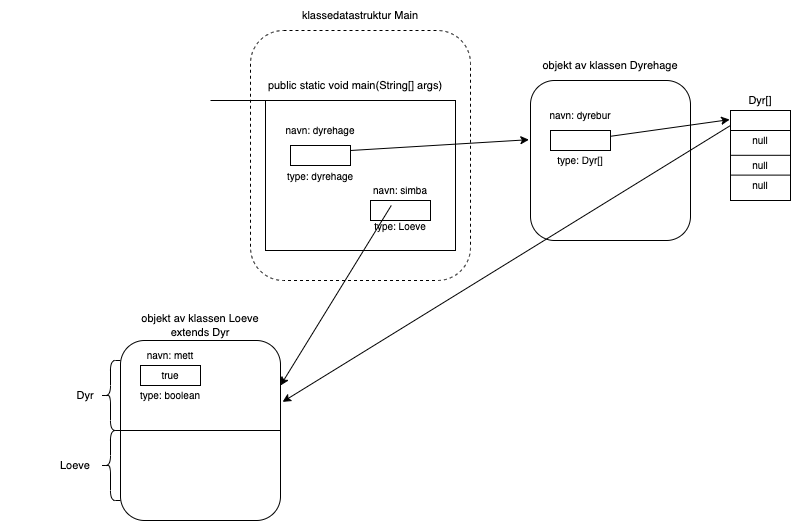

The diagram above was exported from draw.io. Its source (the exported page's mxGraphModel, read from the mxfile embedded in the PNG):
<mxGraphModel dx="1831" dy="638" grid="1" gridSize="10" guides="1" tooltips="1" connect="1" arrows="1" fold="1" page="1" pageScale="1" pageWidth="827" pageHeight="1169" math="0" shadow="0">
  <root>
    <mxCell id="0" />
    <mxCell id="1" parent="0" />
    <mxCell id="hOM92W5EUtOYzkp3QGcO-1" value="" style="rounded=1;whiteSpace=wrap;html=1;dashed=1;" parent="1" vertex="1">
      <mxGeometry x="230" y="190" width="220" height="250" as="geometry" />
    </mxCell>
    <mxCell id="hOM92W5EUtOYzkp3QGcO-3" value="" style="rounded=0;whiteSpace=wrap;html=1;" parent="1" vertex="1">
      <mxGeometry x="245" y="260" width="190" height="150" as="geometry" />
    </mxCell>
    <mxCell id="hOM92W5EUtOYzkp3QGcO-4" value="public static void main(String[] args)" style="text;html=1;strokeColor=none;fillColor=none;align=center;verticalAlign=middle;whiteSpace=wrap;rounded=0;fontSize=11;" parent="1" vertex="1">
      <mxGeometry x="230" y="230" width="210" height="30" as="geometry" />
    </mxCell>
    <mxCell id="hOM92W5EUtOYzkp3QGcO-6" value="klassedatastruktur Main" style="text;html=1;strokeColor=none;fillColor=none;align=center;verticalAlign=middle;whiteSpace=wrap;rounded=0;fontSize=11;" parent="1" vertex="1">
      <mxGeometry x="280" y="160" width="120" height="30" as="geometry" />
    </mxCell>
    <mxCell id="hOM92W5EUtOYzkp3QGcO-7" value="" style="endArrow=none;html=1;rounded=0;fontSize=11;" parent="1" edge="1">
      <mxGeometry width="50" height="50" relative="1" as="geometry">
        <mxPoint x="190" y="260" as="sourcePoint" />
        <mxPoint x="245" y="260" as="targetPoint" />
      </mxGeometry>
    </mxCell>
    <mxCell id="hOM92W5EUtOYzkp3QGcO-8" value="" style="rounded=0;whiteSpace=wrap;html=1;fontSize=11;" parent="1" vertex="1">
      <mxGeometry x="270" y="305" width="60" height="20" as="geometry" />
    </mxCell>
    <mxCell id="hOM92W5EUtOYzkp3QGcO-9" value="&lt;font style=&quot;font-size: 10px;&quot;&gt;navn: dyrehage&lt;/font&gt;" style="text;html=1;strokeColor=none;fillColor=none;align=center;verticalAlign=middle;whiteSpace=wrap;rounded=0;fontSize=11;" parent="1" vertex="1">
      <mxGeometry x="250" y="275" width="100" height="30" as="geometry" />
    </mxCell>
    <mxCell id="hOM92W5EUtOYzkp3QGcO-10" value="type: dyrehage" style="text;html=1;strokeColor=none;fillColor=none;align=center;verticalAlign=middle;whiteSpace=wrap;rounded=0;fontSize=10;" parent="1" vertex="1">
      <mxGeometry x="260" y="320" width="80" height="30" as="geometry" />
    </mxCell>
    <mxCell id="hOM92W5EUtOYzkp3QGcO-11" value="" style="rounded=1;whiteSpace=wrap;html=1;fontSize=10;" parent="1" vertex="1">
      <mxGeometry x="510" y="240" width="160" height="160" as="geometry" />
    </mxCell>
    <mxCell id="hOM92W5EUtOYzkp3QGcO-12" value="&lt;font style=&quot;font-size: 11px;&quot;&gt;objekt av klassen Dyrehage&lt;/font&gt;" style="text;html=1;strokeColor=none;fillColor=none;align=center;verticalAlign=middle;whiteSpace=wrap;rounded=0;fontSize=10;" parent="1" vertex="1">
      <mxGeometry x="515" y="210" width="150" height="30" as="geometry" />
    </mxCell>
    <mxCell id="hOM92W5EUtOYzkp3QGcO-14" value="" style="rounded=0;whiteSpace=wrap;html=1;fontSize=11;" parent="1" vertex="1">
      <mxGeometry x="530" y="290" width="60" height="20" as="geometry" />
    </mxCell>
    <mxCell id="hOM92W5EUtOYzkp3QGcO-15" value="&lt;font style=&quot;font-size: 10px;&quot;&gt;navn: dyrebur&lt;/font&gt;" style="text;html=1;strokeColor=none;fillColor=none;align=center;verticalAlign=middle;whiteSpace=wrap;rounded=0;fontSize=11;" parent="1" vertex="1">
      <mxGeometry x="510" y="260" width="100" height="30" as="geometry" />
    </mxCell>
    <mxCell id="hOM92W5EUtOYzkp3QGcO-16" value="&lt;span style=&quot;font-size: 10px;&quot;&gt;type: Dyr[]&lt;/span&gt;" style="text;html=1;strokeColor=none;fillColor=none;align=center;verticalAlign=middle;whiteSpace=wrap;rounded=0;fontSize=11;" parent="1" vertex="1">
      <mxGeometry x="510" y="305" width="100" height="30" as="geometry" />
    </mxCell>
    <mxCell id="hOM92W5EUtOYzkp3QGcO-19" value="" style="rounded=0;whiteSpace=wrap;html=1;fontSize=11;" parent="1" vertex="1">
      <mxGeometry x="710" y="270" width="60" height="90" as="geometry" />
    </mxCell>
    <mxCell id="hOM92W5EUtOYzkp3QGcO-20" value="" style="endArrow=none;html=1;rounded=0;fontSize=11;" parent="1" edge="1">
      <mxGeometry width="50" height="50" relative="1" as="geometry">
        <mxPoint x="710" y="334.60999999999996" as="sourcePoint" />
        <mxPoint x="770" y="334.60999999999996" as="targetPoint" />
      </mxGeometry>
    </mxCell>
    <mxCell id="hOM92W5EUtOYzkp3QGcO-21" value="" style="endArrow=none;html=1;rounded=0;fontSize=11;" parent="1" edge="1">
      <mxGeometry width="50" height="50" relative="1" as="geometry">
        <mxPoint x="710" y="314.79999999999995" as="sourcePoint" />
        <mxPoint x="770" y="314.79999999999995" as="targetPoint" />
      </mxGeometry>
    </mxCell>
    <mxCell id="hOM92W5EUtOYzkp3QGcO-22" value="" style="endArrow=none;html=1;rounded=0;fontSize=11;" parent="1" edge="1">
      <mxGeometry width="50" height="50" relative="1" as="geometry">
        <mxPoint x="710" y="290" as="sourcePoint" />
        <mxPoint x="770" y="290" as="targetPoint" />
      </mxGeometry>
    </mxCell>
    <mxCell id="hOM92W5EUtOYzkp3QGcO-23" value="" style="rounded=1;whiteSpace=wrap;html=1;fontSize=10;" parent="1" vertex="1">
      <mxGeometry x="100" y="500" width="160" height="180" as="geometry" />
    </mxCell>
    <mxCell id="hOM92W5EUtOYzkp3QGcO-24" value="&lt;font style=&quot;font-size: 11px;&quot;&gt;objekt av klassen Loeve extends Dyr&lt;/font&gt;" style="text;html=1;strokeColor=none;fillColor=none;align=center;verticalAlign=middle;whiteSpace=wrap;rounded=0;fontSize=10;" parent="1" vertex="1">
      <mxGeometry x="105" y="470" width="150" height="30" as="geometry" />
    </mxCell>
    <mxCell id="hOM92W5EUtOYzkp3QGcO-25" value="" style="rounded=0;whiteSpace=wrap;html=1;fontSize=11;" parent="1" vertex="1">
      <mxGeometry x="120" y="525" width="60" height="20" as="geometry" />
    </mxCell>
    <mxCell id="hOM92W5EUtOYzkp3QGcO-26" value="&lt;font style=&quot;font-size: 10px;&quot;&gt;navn: mett&lt;/font&gt;" style="text;html=1;strokeColor=none;fillColor=none;align=center;verticalAlign=middle;whiteSpace=wrap;rounded=0;fontSize=11;" parent="1" vertex="1">
      <mxGeometry x="100" y="500" width="100" height="30" as="geometry" />
    </mxCell>
    <mxCell id="hOM92W5EUtOYzkp3QGcO-27" value="&lt;span style=&quot;font-size: 10px;&quot;&gt;type: boolean&lt;/span&gt;" style="text;html=1;strokeColor=none;fillColor=none;align=center;verticalAlign=middle;whiteSpace=wrap;rounded=0;fontSize=11;" parent="1" vertex="1">
      <mxGeometry x="100" y="540" width="100" height="30" as="geometry" />
    </mxCell>
    <mxCell id="hOM92W5EUtOYzkp3QGcO-29" value="&lt;span style=&quot;font-size: 10px;&quot;&gt;true&lt;br&gt;&lt;/span&gt;" style="text;html=1;strokeColor=none;fillColor=none;align=center;verticalAlign=middle;whiteSpace=wrap;rounded=0;fontSize=11;" parent="1" vertex="1">
      <mxGeometry x="100" y="520" width="100" height="30" as="geometry" />
    </mxCell>
    <mxCell id="hOM92W5EUtOYzkp3QGcO-30" value="" style="rounded=0;whiteSpace=wrap;html=1;fontSize=11;" parent="1" vertex="1">
      <mxGeometry x="350" y="360" width="60" height="20" as="geometry" />
    </mxCell>
    <mxCell id="hOM92W5EUtOYzkp3QGcO-31" value="type: Loeve" style="text;html=1;strokeColor=none;fillColor=none;align=center;verticalAlign=middle;whiteSpace=wrap;rounded=0;fontSize=10;" parent="1" vertex="1">
      <mxGeometry x="340" y="370" width="80" height="30" as="geometry" />
    </mxCell>
    <mxCell id="hOM92W5EUtOYzkp3QGcO-32" value="&lt;font style=&quot;font-size: 10px;&quot;&gt;navn: simba&lt;/font&gt;" style="text;html=1;strokeColor=none;fillColor=none;align=center;verticalAlign=middle;whiteSpace=wrap;rounded=0;fontSize=11;" parent="1" vertex="1">
      <mxGeometry x="330" y="335" width="100" height="30" as="geometry" />
    </mxCell>
    <mxCell id="hOM92W5EUtOYzkp3QGcO-33" value="Dyr[]" style="text;html=1;strokeColor=none;fillColor=none;align=center;verticalAlign=middle;whiteSpace=wrap;rounded=0;fontSize=11;" parent="1" vertex="1">
      <mxGeometry x="710" y="245" width="60" height="30" as="geometry" />
    </mxCell>
    <mxCell id="hOM92W5EUtOYzkp3QGcO-34" value="" style="endArrow=classic;html=1;rounded=0;fontSize=11;entryX=1;entryY=0.25;entryDx=0;entryDy=0;" parent="1" source="hOM92W5EUtOYzkp3QGcO-32" target="hOM92W5EUtOYzkp3QGcO-23" edge="1">
      <mxGeometry width="50" height="50" relative="1" as="geometry">
        <mxPoint x="410" y="480" as="sourcePoint" />
        <mxPoint x="460" y="430" as="targetPoint" />
      </mxGeometry>
    </mxCell>
    <mxCell id="hOM92W5EUtOYzkp3QGcO-35" value="" style="endArrow=none;html=1;rounded=0;fontSize=11;entryX=1;entryY=0.5;entryDx=0;entryDy=0;exitX=0;exitY=0.5;exitDx=0;exitDy=0;" parent="1" source="hOM92W5EUtOYzkp3QGcO-23" target="hOM92W5EUtOYzkp3QGcO-23" edge="1">
      <mxGeometry width="50" height="50" relative="1" as="geometry">
        <mxPoint x="100" y="585" as="sourcePoint" />
        <mxPoint x="150" y="535" as="targetPoint" />
      </mxGeometry>
    </mxCell>
    <mxCell id="hOM92W5EUtOYzkp3QGcO-36" value="&lt;font style=&quot;font-size: 10px;&quot;&gt;null&lt;/font&gt;" style="text;html=1;strokeColor=none;fillColor=none;align=center;verticalAlign=middle;whiteSpace=wrap;rounded=0;fontSize=11;" parent="1" vertex="1">
      <mxGeometry x="710" y="285" width="60" height="30" as="geometry" />
    </mxCell>
    <mxCell id="hOM92W5EUtOYzkp3QGcO-37" value="&lt;font style=&quot;font-size: 10px;&quot;&gt;null&lt;/font&gt;" style="text;html=1;strokeColor=none;fillColor=none;align=center;verticalAlign=middle;whiteSpace=wrap;rounded=0;fontSize=11;" parent="1" vertex="1">
      <mxGeometry x="710" y="310" width="60" height="30" as="geometry" />
    </mxCell>
    <mxCell id="hOM92W5EUtOYzkp3QGcO-38" value="&lt;font style=&quot;font-size: 10px;&quot;&gt;null&lt;/font&gt;" style="text;html=1;strokeColor=none;fillColor=none;align=center;verticalAlign=middle;whiteSpace=wrap;rounded=0;fontSize=11;" parent="1" vertex="1">
      <mxGeometry x="710" y="330" width="60" height="30" as="geometry" />
    </mxCell>
    <mxCell id="hOM92W5EUtOYzkp3QGcO-39" value="" style="endArrow=classic;html=1;rounded=0;fontSize=10;entryX=-0.014;entryY=0.101;entryDx=0;entryDy=0;entryPerimeter=0;" parent="1" source="hOM92W5EUtOYzkp3QGcO-14" target="hOM92W5EUtOYzkp3QGcO-19" edge="1">
      <mxGeometry width="50" height="50" relative="1" as="geometry">
        <mxPoint x="660" y="350" as="sourcePoint" />
        <mxPoint x="710" y="300" as="targetPoint" />
      </mxGeometry>
    </mxCell>
    <mxCell id="hOM92W5EUtOYzkp3QGcO-40" value="" style="endArrow=classic;html=1;rounded=0;fontSize=10;entryX=1.013;entryY=0.341;entryDx=0;entryDy=0;entryPerimeter=0;exitX=0;exitY=0;exitDx=0;exitDy=0;" parent="1" source="hOM92W5EUtOYzkp3QGcO-36" target="hOM92W5EUtOYzkp3QGcO-23" edge="1">
      <mxGeometry width="50" height="50" relative="1" as="geometry">
        <mxPoint x="500" y="450" as="sourcePoint" />
        <mxPoint x="550" y="400" as="targetPoint" />
      </mxGeometry>
    </mxCell>
    <mxCell id="hOM92W5EUtOYzkp3QGcO-41" value="" style="endArrow=classic;html=1;rounded=0;fontSize=10;entryX=-0.01;entryY=0.37;entryDx=0;entryDy=0;entryPerimeter=0;exitX=1;exitY=0.25;exitDx=0;exitDy=0;" parent="1" source="hOM92W5EUtOYzkp3QGcO-8" target="hOM92W5EUtOYzkp3QGcO-11" edge="1">
      <mxGeometry width="50" height="50" relative="1" as="geometry">
        <mxPoint x="440" y="450" as="sourcePoint" />
        <mxPoint x="490" y="400" as="targetPoint" />
      </mxGeometry>
    </mxCell>
    <mxCell id="hOM92W5EUtOYzkp3QGcO-43" value="" style="shape=curlyBracket;whiteSpace=wrap;html=1;rounded=1;labelPosition=left;verticalLabelPosition=middle;align=right;verticalAlign=middle;strokeWidth=1;fontSize=10;" parent="1" vertex="1">
      <mxGeometry x="80" y="520" width="20" height="70" as="geometry" />
    </mxCell>
    <mxCell id="hOM92W5EUtOYzkp3QGcO-44" value="" style="shape=curlyBracket;whiteSpace=wrap;html=1;rounded=1;labelPosition=left;verticalLabelPosition=middle;align=right;verticalAlign=middle;strokeWidth=1;fontSize=10;" parent="1" vertex="1">
      <mxGeometry x="80" y="590" width="20" height="70" as="geometry" />
    </mxCell>
    <mxCell id="hOM92W5EUtOYzkp3QGcO-45" value="&lt;span style=&quot;font-size: 11px;&quot;&gt;Dyr&lt;/span&gt;" style="text;html=1;strokeColor=none;fillColor=none;align=center;verticalAlign=middle;whiteSpace=wrap;rounded=0;fontSize=10;" parent="1" vertex="1">
      <mxGeometry x="-10" y="540" width="150" height="30" as="geometry" />
    </mxCell>
    <mxCell id="hOM92W5EUtOYzkp3QGcO-46" value="&lt;span style=&quot;font-size: 11px;&quot;&gt;Loeve&lt;/span&gt;" style="text;html=1;strokeColor=none;fillColor=none;align=center;verticalAlign=middle;whiteSpace=wrap;rounded=0;fontSize=10;" parent="1" vertex="1">
      <mxGeometry x="-20" y="610" width="150" height="30" as="geometry" />
    </mxCell>
  </root>
</mxGraphModel>